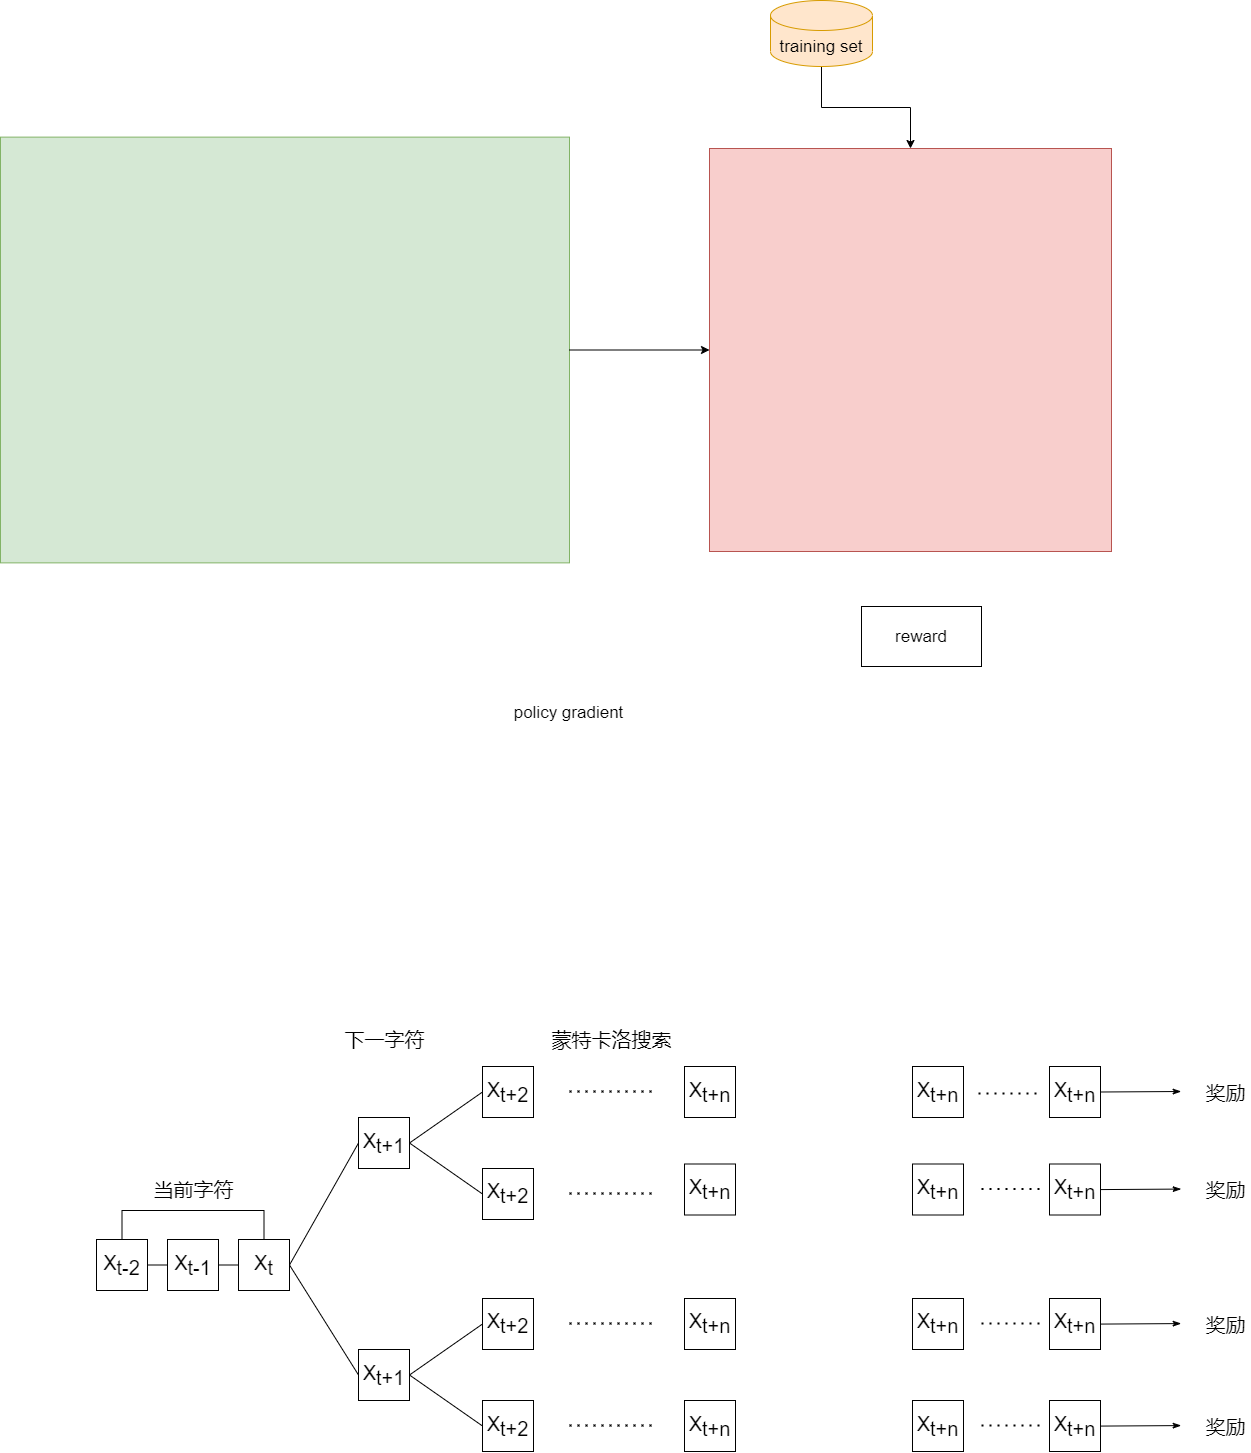

The diagram above was exported from draw.io. Its source (the exported page's mxGraphModel, read from the mxfile embedded in the PNG):
<mxGraphModel dx="1265" dy="856" grid="0" gridSize="10" guides="1" tooltips="1" connect="1" arrows="1" fold="1" page="0" pageScale="1" pageWidth="1169" pageHeight="827" math="0" shadow="0">
  <root>
    <mxCell id="0" />
    <mxCell id="1" parent="0" />
    <mxCell id="9eKWqpQOJqfWMVAcnPYL-2" value="" style="rounded=0;whiteSpace=wrap;html=1;fillColor=#d5e8d4;strokeColor=#82b366;fontSize=17;" vertex="1" parent="1">
      <mxGeometry x="-92" y="-38.38" width="569" height="425.75" as="geometry" />
    </mxCell>
    <mxCell id="9eKWqpQOJqfWMVAcnPYL-22" style="edgeStyle=orthogonalEdgeStyle;rounded=0;orthogonalLoop=1;jettySize=auto;html=1;fontSize=17;" edge="1" parent="1" source="9eKWqpQOJqfWMVAcnPYL-2" target="9eKWqpQOJqfWMVAcnPYL-4">
      <mxGeometry relative="1" as="geometry" />
    </mxCell>
    <mxCell id="9eKWqpQOJqfWMVAcnPYL-4" value="" style="rounded=0;whiteSpace=wrap;html=1;fillColor=#f8cecc;strokeColor=#b85450;fontSize=17;" vertex="1" parent="1">
      <mxGeometry x="617" y="-27" width="402" height="403" as="geometry" />
    </mxCell>
    <mxCell id="9eKWqpQOJqfWMVAcnPYL-23" style="edgeStyle=orthogonalEdgeStyle;rounded=0;orthogonalLoop=1;jettySize=auto;html=1;exitX=0.5;exitY=1;exitDx=0;exitDy=0;exitPerimeter=0;entryX=0.5;entryY=0;entryDx=0;entryDy=0;fontSize=17;" edge="1" parent="1" source="9eKWqpQOJqfWMVAcnPYL-6" target="9eKWqpQOJqfWMVAcnPYL-4">
      <mxGeometry relative="1" as="geometry" />
    </mxCell>
    <mxCell id="9eKWqpQOJqfWMVAcnPYL-6" value="training set" style="shape=cylinder3;whiteSpace=wrap;html=1;boundedLbl=1;backgroundOutline=1;size=15;fillColor=#ffe6cc;strokeColor=#d79b00;fontSize=17;" vertex="1" parent="1">
      <mxGeometry x="678" y="-175" width="102" height="66" as="geometry" />
    </mxCell>
    <mxCell id="9eKWqpQOJqfWMVAcnPYL-9" value="policy gradient" style="text;html=1;align=center;verticalAlign=middle;resizable=0;points=[];autosize=1;strokeColor=none;fillColor=none;fontSize=17;" vertex="1" parent="1">
      <mxGeometry x="416" y="525" width="120" height="24" as="geometry" />
    </mxCell>
    <mxCell id="9eKWqpQOJqfWMVAcnPYL-20" value="reward" style="rounded=0;whiteSpace=wrap;html=1;fontSize=17;" vertex="1" parent="1">
      <mxGeometry x="769" y="431" width="120" height="60" as="geometry" />
    </mxCell>
    <mxCell id="9eKWqpQOJqfWMVAcnPYL-29" style="edgeStyle=orthogonalEdgeStyle;rounded=0;orthogonalLoop=1;jettySize=auto;html=1;exitX=1;exitY=0.5;exitDx=0;exitDy=0;entryX=0;entryY=0.5;entryDx=0;entryDy=0;fontSize=20;endArrow=none;endFill=0;" edge="1" parent="1" source="9eKWqpQOJqfWMVAcnPYL-25" target="9eKWqpQOJqfWMVAcnPYL-26">
      <mxGeometry relative="1" as="geometry" />
    </mxCell>
    <mxCell id="9eKWqpQOJqfWMVAcnPYL-31" style="edgeStyle=orthogonalEdgeStyle;rounded=0;orthogonalLoop=1;jettySize=auto;html=1;exitX=0.5;exitY=0;exitDx=0;exitDy=0;entryX=0.5;entryY=0;entryDx=0;entryDy=0;fontSize=20;endArrow=none;endFill=0;" edge="1" parent="1" source="9eKWqpQOJqfWMVAcnPYL-25" target="9eKWqpQOJqfWMVAcnPYL-27">
      <mxGeometry relative="1" as="geometry">
        <Array as="points">
          <mxPoint x="29" y="1035" />
          <mxPoint x="171" y="1035" />
        </Array>
      </mxGeometry>
    </mxCell>
    <mxCell id="9eKWqpQOJqfWMVAcnPYL-25" value="&lt;span style=&quot;font-size: 20px;&quot;&gt;X&lt;/span&gt;&lt;sub style=&quot;font-size: 20px;&quot;&gt;t-2&lt;/sub&gt;" style="rounded=0;whiteSpace=wrap;html=1;fontSize=20;" vertex="1" parent="1">
      <mxGeometry x="4" y="1064" width="51" height="51" as="geometry" />
    </mxCell>
    <mxCell id="9eKWqpQOJqfWMVAcnPYL-30" style="edgeStyle=orthogonalEdgeStyle;rounded=0;orthogonalLoop=1;jettySize=auto;html=1;exitX=1;exitY=0.5;exitDx=0;exitDy=0;entryX=0;entryY=0.5;entryDx=0;entryDy=0;fontSize=20;endArrow=none;endFill=0;" edge="1" parent="1" source="9eKWqpQOJqfWMVAcnPYL-26" target="9eKWqpQOJqfWMVAcnPYL-27">
      <mxGeometry relative="1" as="geometry" />
    </mxCell>
    <mxCell id="9eKWqpQOJqfWMVAcnPYL-26" value="&lt;span style=&quot;font-size: 20px;&quot;&gt;X&lt;/span&gt;&lt;sub style=&quot;font-size: 20px;&quot;&gt;t-1&lt;/sub&gt;" style="rounded=0;whiteSpace=wrap;html=1;fontSize=20;" vertex="1" parent="1">
      <mxGeometry x="75" y="1064" width="51" height="51" as="geometry" />
    </mxCell>
    <mxCell id="9eKWqpQOJqfWMVAcnPYL-35" style="rounded=0;orthogonalLoop=1;jettySize=auto;html=1;exitX=1;exitY=0.5;exitDx=0;exitDy=0;entryX=0;entryY=0.5;entryDx=0;entryDy=0;fontSize=20;endArrow=none;endFill=0;" edge="1" parent="1" source="9eKWqpQOJqfWMVAcnPYL-27" target="9eKWqpQOJqfWMVAcnPYL-33">
      <mxGeometry relative="1" as="geometry" />
    </mxCell>
    <mxCell id="9eKWqpQOJqfWMVAcnPYL-36" style="edgeStyle=none;rounded=0;orthogonalLoop=1;jettySize=auto;html=1;exitX=1;exitY=0.5;exitDx=0;exitDy=0;entryX=0;entryY=0.5;entryDx=0;entryDy=0;fontSize=20;endArrow=none;endFill=0;" edge="1" parent="1" source="9eKWqpQOJqfWMVAcnPYL-27" target="9eKWqpQOJqfWMVAcnPYL-34">
      <mxGeometry relative="1" as="geometry" />
    </mxCell>
    <mxCell id="9eKWqpQOJqfWMVAcnPYL-27" value="X&lt;sub style=&quot;font-size: 20px;&quot;&gt;t&lt;/sub&gt;" style="rounded=0;whiteSpace=wrap;html=1;fontSize=20;" vertex="1" parent="1">
      <mxGeometry x="146" y="1064" width="51" height="51" as="geometry" />
    </mxCell>
    <mxCell id="9eKWqpQOJqfWMVAcnPYL-32" value="当前字符" style="text;html=1;align=center;verticalAlign=middle;resizable=0;points=[];autosize=1;strokeColor=none;fillColor=none;fontSize=20;" vertex="1" parent="1">
      <mxGeometry x="55.5" y="1000" width="90" height="28" as="geometry" />
    </mxCell>
    <mxCell id="9eKWqpQOJqfWMVAcnPYL-41" style="edgeStyle=none;rounded=0;orthogonalLoop=1;jettySize=auto;html=1;exitX=1;exitY=0.5;exitDx=0;exitDy=0;entryX=0;entryY=0.5;entryDx=0;entryDy=0;fontSize=20;endArrow=none;endFill=0;" edge="1" parent="1" source="9eKWqpQOJqfWMVAcnPYL-33" target="9eKWqpQOJqfWMVAcnPYL-39">
      <mxGeometry relative="1" as="geometry" />
    </mxCell>
    <mxCell id="9eKWqpQOJqfWMVAcnPYL-42" style="edgeStyle=none;rounded=0;orthogonalLoop=1;jettySize=auto;html=1;exitX=1;exitY=0.5;exitDx=0;exitDy=0;entryX=0;entryY=0.5;entryDx=0;entryDy=0;fontSize=20;endArrow=none;endFill=0;" edge="1" parent="1" source="9eKWqpQOJqfWMVAcnPYL-33" target="9eKWqpQOJqfWMVAcnPYL-37">
      <mxGeometry relative="1" as="geometry" />
    </mxCell>
    <mxCell id="9eKWqpQOJqfWMVAcnPYL-33" value="X&lt;sub style=&quot;font-size: 20px;&quot;&gt;t+1&lt;/sub&gt;" style="rounded=0;whiteSpace=wrap;html=1;fontSize=20;" vertex="1" parent="1">
      <mxGeometry x="266" y="942" width="51" height="51" as="geometry" />
    </mxCell>
    <mxCell id="9eKWqpQOJqfWMVAcnPYL-43" style="edgeStyle=none;rounded=0;orthogonalLoop=1;jettySize=auto;html=1;exitX=1;exitY=0.5;exitDx=0;exitDy=0;entryX=0;entryY=0.5;entryDx=0;entryDy=0;fontSize=20;endArrow=none;endFill=0;" edge="1" parent="1" source="9eKWqpQOJqfWMVAcnPYL-34" target="9eKWqpQOJqfWMVAcnPYL-38">
      <mxGeometry relative="1" as="geometry" />
    </mxCell>
    <mxCell id="9eKWqpQOJqfWMVAcnPYL-44" style="edgeStyle=none;rounded=0;orthogonalLoop=1;jettySize=auto;html=1;exitX=1;exitY=0.5;exitDx=0;exitDy=0;entryX=0;entryY=0.5;entryDx=0;entryDy=0;fontSize=20;endArrow=none;endFill=0;" edge="1" parent="1" source="9eKWqpQOJqfWMVAcnPYL-34" target="9eKWqpQOJqfWMVAcnPYL-40">
      <mxGeometry relative="1" as="geometry" />
    </mxCell>
    <mxCell id="9eKWqpQOJqfWMVAcnPYL-34" value="X&lt;sub style=&quot;font-size: 20px;&quot;&gt;t+1&lt;/sub&gt;" style="rounded=0;whiteSpace=wrap;html=1;fontSize=20;" vertex="1" parent="1">
      <mxGeometry x="266" y="1174" width="51" height="51" as="geometry" />
    </mxCell>
    <mxCell id="9eKWqpQOJqfWMVAcnPYL-37" value="X&lt;sub style=&quot;font-size: 20px;&quot;&gt;t+2&lt;/sub&gt;" style="rounded=0;whiteSpace=wrap;html=1;fontSize=20;" vertex="1" parent="1">
      <mxGeometry x="390" y="993" width="51" height="51" as="geometry" />
    </mxCell>
    <mxCell id="9eKWqpQOJqfWMVAcnPYL-38" value="X&lt;sub style=&quot;font-size: 20px;&quot;&gt;t+2&lt;/sub&gt;" style="rounded=0;whiteSpace=wrap;html=1;fontSize=20;" vertex="1" parent="1">
      <mxGeometry x="390" y="1123" width="51" height="51" as="geometry" />
    </mxCell>
    <mxCell id="9eKWqpQOJqfWMVAcnPYL-39" value="X&lt;sub style=&quot;font-size: 20px;&quot;&gt;t+2&lt;/sub&gt;" style="rounded=0;whiteSpace=wrap;html=1;fontSize=20;" vertex="1" parent="1">
      <mxGeometry x="390" y="891" width="51" height="51" as="geometry" />
    </mxCell>
    <mxCell id="9eKWqpQOJqfWMVAcnPYL-40" value="X&lt;sub style=&quot;font-size: 20px;&quot;&gt;t+2&lt;/sub&gt;" style="rounded=0;whiteSpace=wrap;html=1;fontSize=20;" vertex="1" parent="1">
      <mxGeometry x="390" y="1225" width="51" height="51" as="geometry" />
    </mxCell>
    <mxCell id="9eKWqpQOJqfWMVAcnPYL-45" value="下一字符" style="text;html=1;align=center;verticalAlign=middle;resizable=0;points=[];autosize=1;strokeColor=none;fillColor=none;fontSize=20;" vertex="1" parent="1">
      <mxGeometry x="246.5" y="850" width="90" height="28" as="geometry" />
    </mxCell>
    <mxCell id="9eKWqpQOJqfWMVAcnPYL-46" value="" style="endArrow=none;dashed=1;html=1;dashPattern=1 3;strokeWidth=2;rounded=0;fontSize=20;" edge="1" parent="1">
      <mxGeometry width="50" height="50" relative="1" as="geometry">
        <mxPoint x="477" y="915.91" as="sourcePoint" />
        <mxPoint x="565" y="915.91" as="targetPoint" />
        <Array as="points">
          <mxPoint x="524" y="915.91" />
        </Array>
      </mxGeometry>
    </mxCell>
    <mxCell id="9eKWqpQOJqfWMVAcnPYL-47" value="" style="endArrow=none;dashed=1;html=1;dashPattern=1 3;strokeWidth=2;rounded=0;fontSize=20;" edge="1" parent="1">
      <mxGeometry width="50" height="50" relative="1" as="geometry">
        <mxPoint x="477" y="1249.9099999999999" as="sourcePoint" />
        <mxPoint x="565" y="1249.9099999999999" as="targetPoint" />
        <Array as="points">
          <mxPoint x="524" y="1249.9099999999999" />
        </Array>
      </mxGeometry>
    </mxCell>
    <mxCell id="9eKWqpQOJqfWMVAcnPYL-48" value="" style="endArrow=none;dashed=1;html=1;dashPattern=1 3;strokeWidth=2;rounded=0;fontSize=20;" edge="1" parent="1">
      <mxGeometry width="50" height="50" relative="1" as="geometry">
        <mxPoint x="477" y="1147.9099999999999" as="sourcePoint" />
        <mxPoint x="565" y="1147.9099999999999" as="targetPoint" />
        <Array as="points">
          <mxPoint x="524" y="1147.9099999999999" />
        </Array>
      </mxGeometry>
    </mxCell>
    <mxCell id="9eKWqpQOJqfWMVAcnPYL-49" value="" style="endArrow=none;dashed=1;html=1;dashPattern=1 3;strokeWidth=2;rounded=0;fontSize=20;" edge="1" parent="1">
      <mxGeometry width="50" height="50" relative="1" as="geometry">
        <mxPoint x="477" y="1017.9099999999999" as="sourcePoint" />
        <mxPoint x="565" y="1017.9099999999999" as="targetPoint" />
        <Array as="points">
          <mxPoint x="524" y="1017.91" />
        </Array>
      </mxGeometry>
    </mxCell>
    <mxCell id="9eKWqpQOJqfWMVAcnPYL-50" value="X&lt;sub style=&quot;font-size: 20px;&quot;&gt;t+n&lt;/sub&gt;" style="rounded=0;whiteSpace=wrap;html=1;fontSize=20;" vertex="1" parent="1">
      <mxGeometry x="592" y="891" width="51" height="51" as="geometry" />
    </mxCell>
    <mxCell id="9eKWqpQOJqfWMVAcnPYL-51" value="X&lt;sub style=&quot;font-size: 20px;&quot;&gt;t+n&lt;/sub&gt;" style="rounded=0;whiteSpace=wrap;html=1;fontSize=20;" vertex="1" parent="1">
      <mxGeometry x="592" y="988.5" width="51" height="51" as="geometry" />
    </mxCell>
    <mxCell id="9eKWqpQOJqfWMVAcnPYL-52" value="X&lt;sub style=&quot;font-size: 20px;&quot;&gt;t+n&lt;/sub&gt;" style="rounded=0;whiteSpace=wrap;html=1;fontSize=20;" vertex="1" parent="1">
      <mxGeometry x="592" y="1123" width="51" height="51" as="geometry" />
    </mxCell>
    <mxCell id="9eKWqpQOJqfWMVAcnPYL-53" value="X&lt;sub style=&quot;font-size: 20px;&quot;&gt;t+n&lt;/sub&gt;" style="rounded=0;whiteSpace=wrap;html=1;fontSize=20;" vertex="1" parent="1">
      <mxGeometry x="592" y="1225" width="51" height="51" as="geometry" />
    </mxCell>
    <mxCell id="9eKWqpQOJqfWMVAcnPYL-54" value="蒙特卡洛搜索" style="text;html=1;align=center;verticalAlign=middle;resizable=0;points=[];autosize=1;strokeColor=none;fillColor=none;fontSize=20;" vertex="1" parent="1">
      <mxGeometry x="454" y="850" width="130" height="28" as="geometry" />
    </mxCell>
    <mxCell id="9eKWqpQOJqfWMVAcnPYL-55" value="奖励" style="text;html=1;align=center;verticalAlign=middle;resizable=0;points=[];autosize=1;strokeColor=none;fillColor=none;fontSize=20;" vertex="1" parent="1">
      <mxGeometry x="1108" y="902.5" width="50" height="28" as="geometry" />
    </mxCell>
    <mxCell id="9eKWqpQOJqfWMVAcnPYL-56" value="奖励" style="text;html=1;align=center;verticalAlign=middle;resizable=0;points=[];autosize=1;strokeColor=none;fillColor=none;fontSize=20;" vertex="1" parent="1">
      <mxGeometry x="1108" y="1000" width="50" height="28" as="geometry" />
    </mxCell>
    <mxCell id="9eKWqpQOJqfWMVAcnPYL-57" value="奖励" style="text;html=1;align=center;verticalAlign=middle;resizable=0;points=[];autosize=1;strokeColor=none;fillColor=none;fontSize=20;" vertex="1" parent="1">
      <mxGeometry x="1108" y="1134.5" width="50" height="28" as="geometry" />
    </mxCell>
    <mxCell id="9eKWqpQOJqfWMVAcnPYL-58" value="奖励" style="text;html=1;align=center;verticalAlign=middle;resizable=0;points=[];autosize=1;strokeColor=none;fillColor=none;fontSize=20;" vertex="1" parent="1">
      <mxGeometry x="1108" y="1236.5" width="50" height="28" as="geometry" />
    </mxCell>
    <mxCell id="9eKWqpQOJqfWMVAcnPYL-59" value="X&lt;sub style=&quot;font-size: 20px;&quot;&gt;t+n&lt;/sub&gt;" style="rounded=0;whiteSpace=wrap;html=1;fontSize=20;" vertex="1" parent="1">
      <mxGeometry x="820" y="891" width="51" height="51" as="geometry" />
    </mxCell>
    <mxCell id="9eKWqpQOJqfWMVAcnPYL-60" value="X&lt;sub style=&quot;font-size: 20px;&quot;&gt;t+n&lt;/sub&gt;" style="rounded=0;whiteSpace=wrap;html=1;fontSize=20;" vertex="1" parent="1">
      <mxGeometry x="957" y="891" width="51" height="51" as="geometry" />
    </mxCell>
    <mxCell id="9eKWqpQOJqfWMVAcnPYL-61" value="X&lt;sub style=&quot;font-size: 20px;&quot;&gt;t+n&lt;/sub&gt;" style="rounded=0;whiteSpace=wrap;html=1;fontSize=20;" vertex="1" parent="1">
      <mxGeometry x="820" y="988.5" width="51" height="51" as="geometry" />
    </mxCell>
    <mxCell id="9eKWqpQOJqfWMVAcnPYL-62" value="X&lt;sub style=&quot;font-size: 20px;&quot;&gt;t+n&lt;/sub&gt;" style="rounded=0;whiteSpace=wrap;html=1;fontSize=20;" vertex="1" parent="1">
      <mxGeometry x="957" y="988.5" width="51" height="51" as="geometry" />
    </mxCell>
    <mxCell id="9eKWqpQOJqfWMVAcnPYL-63" value="X&lt;sub style=&quot;font-size: 20px;&quot;&gt;t+n&lt;/sub&gt;" style="rounded=0;whiteSpace=wrap;html=1;fontSize=20;" vertex="1" parent="1">
      <mxGeometry x="820" y="1123" width="51" height="51" as="geometry" />
    </mxCell>
    <mxCell id="9eKWqpQOJqfWMVAcnPYL-64" value="X&lt;sub style=&quot;font-size: 20px;&quot;&gt;t+n&lt;/sub&gt;" style="rounded=0;whiteSpace=wrap;html=1;fontSize=20;" vertex="1" parent="1">
      <mxGeometry x="957" y="1123" width="51" height="51" as="geometry" />
    </mxCell>
    <mxCell id="9eKWqpQOJqfWMVAcnPYL-65" value="X&lt;sub style=&quot;font-size: 20px;&quot;&gt;t+n&lt;/sub&gt;" style="rounded=0;whiteSpace=wrap;html=1;fontSize=20;" vertex="1" parent="1">
      <mxGeometry x="820" y="891" width="51" height="51" as="geometry" />
    </mxCell>
    <mxCell id="9eKWqpQOJqfWMVAcnPYL-75" style="edgeStyle=none;rounded=0;orthogonalLoop=1;jettySize=auto;html=1;exitX=1;exitY=0.5;exitDx=0;exitDy=0;fontSize=20;endArrow=classicThin;endFill=1;" edge="1" parent="1" source="9eKWqpQOJqfWMVAcnPYL-66">
      <mxGeometry relative="1" as="geometry">
        <mxPoint x="1088.647144990809" y="916" as="targetPoint" />
      </mxGeometry>
    </mxCell>
    <mxCell id="9eKWqpQOJqfWMVAcnPYL-66" value="X&lt;sub style=&quot;font-size: 20px;&quot;&gt;t+n&lt;/sub&gt;" style="rounded=0;whiteSpace=wrap;html=1;fontSize=20;" vertex="1" parent="1">
      <mxGeometry x="957" y="891" width="51" height="51" as="geometry" />
    </mxCell>
    <mxCell id="9eKWqpQOJqfWMVAcnPYL-67" value="X&lt;sub style=&quot;font-size: 20px;&quot;&gt;t+n&lt;/sub&gt;" style="rounded=0;whiteSpace=wrap;html=1;fontSize=20;" vertex="1" parent="1">
      <mxGeometry x="820" y="1225" width="51" height="51" as="geometry" />
    </mxCell>
    <mxCell id="9eKWqpQOJqfWMVAcnPYL-68" value="X&lt;sub style=&quot;font-size: 20px;&quot;&gt;t+n&lt;/sub&gt;" style="rounded=0;whiteSpace=wrap;html=1;fontSize=20;" vertex="1" parent="1">
      <mxGeometry x="957" y="1225" width="51" height="51" as="geometry" />
    </mxCell>
    <mxCell id="9eKWqpQOJqfWMVAcnPYL-71" value="" style="endArrow=none;dashed=1;html=1;dashPattern=1 3;strokeWidth=2;rounded=0;fontSize=20;" edge="1" parent="1">
      <mxGeometry width="50" height="50" relative="1" as="geometry">
        <mxPoint x="886" y="917.9999999999999" as="sourcePoint" />
        <mxPoint x="950" y="918" as="targetPoint" />
        <Array as="points">
          <mxPoint x="933" y="918" />
        </Array>
      </mxGeometry>
    </mxCell>
    <mxCell id="9eKWqpQOJqfWMVAcnPYL-72" value="" style="endArrow=none;dashed=1;html=1;dashPattern=1 3;strokeWidth=2;rounded=0;fontSize=20;" edge="1" parent="1">
      <mxGeometry width="50" height="50" relative="1" as="geometry">
        <mxPoint x="889" y="1013.41" as="sourcePoint" />
        <mxPoint x="953" y="1013.41" as="targetPoint" />
        <Array as="points">
          <mxPoint x="936" y="1013.41" />
        </Array>
      </mxGeometry>
    </mxCell>
    <mxCell id="9eKWqpQOJqfWMVAcnPYL-73" value="" style="endArrow=none;dashed=1;html=1;dashPattern=1 3;strokeWidth=2;rounded=0;fontSize=20;" edge="1" parent="1">
      <mxGeometry width="50" height="50" relative="1" as="geometry">
        <mxPoint x="889" y="1147.91" as="sourcePoint" />
        <mxPoint x="953" y="1147.91" as="targetPoint" />
        <Array as="points">
          <mxPoint x="936" y="1147.91" />
        </Array>
      </mxGeometry>
    </mxCell>
    <mxCell id="9eKWqpQOJqfWMVAcnPYL-74" value="" style="endArrow=none;dashed=1;html=1;dashPattern=1 3;strokeWidth=2;rounded=0;fontSize=20;" edge="1" parent="1">
      <mxGeometry width="50" height="50" relative="1" as="geometry">
        <mxPoint x="889" y="1249.91" as="sourcePoint" />
        <mxPoint x="953" y="1249.91" as="targetPoint" />
        <Array as="points">
          <mxPoint x="936" y="1249.91" />
        </Array>
      </mxGeometry>
    </mxCell>
    <mxCell id="9eKWqpQOJqfWMVAcnPYL-78" style="edgeStyle=none;rounded=0;orthogonalLoop=1;jettySize=auto;html=1;exitX=1;exitY=0.5;exitDx=0;exitDy=0;fontSize=20;endArrow=classicThin;endFill=1;" edge="1" parent="1">
      <mxGeometry relative="1" as="geometry">
        <mxPoint x="1088.647144990809" y="1013.5800000000003" as="targetPoint" />
        <mxPoint x="1008" y="1014.08" as="sourcePoint" />
      </mxGeometry>
    </mxCell>
    <mxCell id="9eKWqpQOJqfWMVAcnPYL-79" style="edgeStyle=none;rounded=0;orthogonalLoop=1;jettySize=auto;html=1;exitX=1;exitY=0.5;exitDx=0;exitDy=0;fontSize=20;endArrow=classicThin;endFill=1;" edge="1" parent="1">
      <mxGeometry relative="1" as="geometry">
        <mxPoint x="1088.647144990809" y="1148.0800000000002" as="targetPoint" />
        <mxPoint x="1008" y="1148.58" as="sourcePoint" />
      </mxGeometry>
    </mxCell>
    <mxCell id="9eKWqpQOJqfWMVAcnPYL-80" style="edgeStyle=none;rounded=0;orthogonalLoop=1;jettySize=auto;html=1;exitX=1;exitY=0.5;exitDx=0;exitDy=0;fontSize=20;endArrow=classicThin;endFill=1;" edge="1" parent="1">
      <mxGeometry relative="1" as="geometry">
        <mxPoint x="1088.647144990809" y="1250.0800000000002" as="targetPoint" />
        <mxPoint x="1008" y="1250.58" as="sourcePoint" />
      </mxGeometry>
    </mxCell>
  </root>
</mxGraphModel>